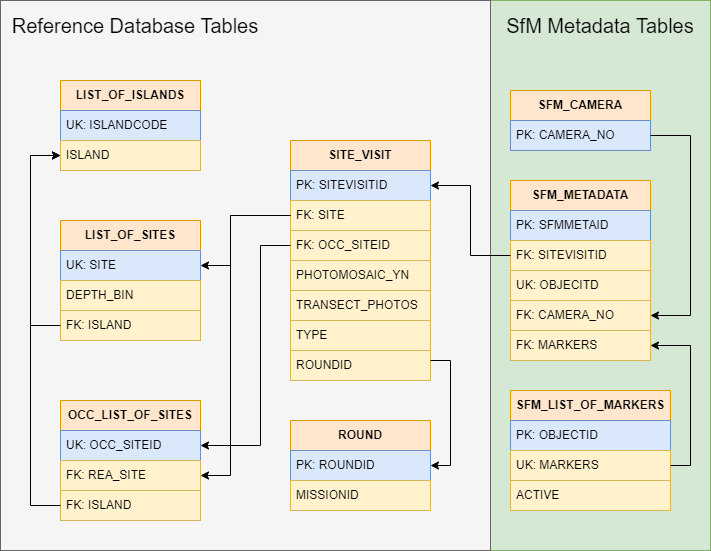

The diagram above was exported from draw.io. Its source (the exported page's mxGraphModel, read from the mxfile embedded in the PNG):
<mxGraphModel dx="2074" dy="1052" grid="1" gridSize="10" guides="1" tooltips="1" connect="1" arrows="1" fold="1" page="1" pageScale="1" pageWidth="850" pageHeight="1100" math="0" shadow="0">
  <root>
    <mxCell id="0" />
    <mxCell id="1" parent="0" />
    <mxCell id="t620uDFQgK1k3MtKiyBv-14" value="" style="rounded=0;whiteSpace=wrap;html=1;fillColor=#d5e8d4;strokeColor=#82b366;" vertex="1" parent="1">
      <mxGeometry x="580" y="370" width="220" height="550" as="geometry" />
    </mxCell>
    <mxCell id="FckaJgN2i7MMI2i81Z-l-5" value="" style="rounded=0;whiteSpace=wrap;html=1;fillColor=#f5f5f5;fontColor=#333333;strokeColor=#666666;" parent="1" vertex="1">
      <mxGeometry x="90" y="370" width="490" height="550" as="geometry" />
    </mxCell>
    <mxCell id="WVOnnZDIK8GmCFml5J53-1" value="&lt;b&gt;SFM_METADATA&lt;/b&gt;" style="swimlane;fontStyle=0;childLayout=stackLayout;horizontal=1;startSize=30;horizontalStack=0;resizeParent=1;resizeParentMax=0;resizeLast=0;collapsible=1;marginBottom=0;whiteSpace=wrap;html=1;fillColor=#ffe6cc;strokeColor=#d79b00;" parent="1" vertex="1">
      <mxGeometry x="600" y="550" width="140" height="180" as="geometry" />
    </mxCell>
    <mxCell id="WVOnnZDIK8GmCFml5J53-2" value="PK: SFMMETAID" style="text;strokeColor=#6c8ebf;fillColor=#dae8fc;align=left;verticalAlign=middle;spacingLeft=4;spacingRight=4;overflow=hidden;points=[[0,0.5],[1,0.5]];portConstraint=eastwest;rotatable=0;whiteSpace=wrap;html=1;" parent="WVOnnZDIK8GmCFml5J53-1" vertex="1">
      <mxGeometry y="30" width="140" height="30" as="geometry" />
    </mxCell>
    <mxCell id="WVOnnZDIK8GmCFml5J53-3" value="FK: SITEVISITID" style="text;strokeColor=#d6b656;fillColor=#fff2cc;align=left;verticalAlign=middle;spacingLeft=4;spacingRight=4;overflow=hidden;points=[[0,0.5],[1,0.5]];portConstraint=eastwest;rotatable=0;whiteSpace=wrap;html=1;" parent="WVOnnZDIK8GmCFml5J53-1" vertex="1">
      <mxGeometry y="60" width="140" height="30" as="geometry" />
    </mxCell>
    <mxCell id="t620uDFQgK1k3MtKiyBv-5" value="UK: OBJECITD" style="text;strokeColor=#d6b656;fillColor=#fff2cc;align=left;verticalAlign=middle;spacingLeft=4;spacingRight=4;overflow=hidden;points=[[0,0.5],[1,0.5]];portConstraint=eastwest;rotatable=0;whiteSpace=wrap;html=1;" vertex="1" parent="WVOnnZDIK8GmCFml5J53-1">
      <mxGeometry y="90" width="140" height="30" as="geometry" />
    </mxCell>
    <mxCell id="WVOnnZDIK8GmCFml5J53-4" value="FK: CAMERA_NO" style="text;strokeColor=#d6b656;fillColor=#fff2cc;align=left;verticalAlign=middle;spacingLeft=4;spacingRight=4;overflow=hidden;points=[[0,0.5],[1,0.5]];portConstraint=eastwest;rotatable=0;whiteSpace=wrap;html=1;" parent="WVOnnZDIK8GmCFml5J53-1" vertex="1">
      <mxGeometry y="120" width="140" height="30" as="geometry" />
    </mxCell>
    <mxCell id="t620uDFQgK1k3MtKiyBv-11" value="FK: MARKERS" style="text;strokeColor=#d6b656;fillColor=#fff2cc;align=left;verticalAlign=middle;spacingLeft=4;spacingRight=4;overflow=hidden;points=[[0,0.5],[1,0.5]];portConstraint=eastwest;rotatable=0;whiteSpace=wrap;html=1;" vertex="1" parent="WVOnnZDIK8GmCFml5J53-1">
      <mxGeometry y="150" width="140" height="30" as="geometry" />
    </mxCell>
    <mxCell id="WVOnnZDIK8GmCFml5J53-5" value="&lt;b&gt;SITE_VISIT&lt;/b&gt;" style="swimlane;fontStyle=0;childLayout=stackLayout;horizontal=1;startSize=30;horizontalStack=0;resizeParent=1;resizeParentMax=0;resizeLast=0;collapsible=1;marginBottom=0;whiteSpace=wrap;html=1;fillColor=#ffe6cc;strokeColor=#d79b00;" parent="1" vertex="1">
      <mxGeometry x="380" y="510" width="140" height="240" as="geometry" />
    </mxCell>
    <mxCell id="WVOnnZDIK8GmCFml5J53-6" value="PK: SITEVISITID" style="text;strokeColor=#6c8ebf;fillColor=#dae8fc;align=left;verticalAlign=middle;spacingLeft=4;spacingRight=4;overflow=hidden;points=[[0,0.5],[1,0.5]];portConstraint=eastwest;rotatable=0;whiteSpace=wrap;html=1;" parent="WVOnnZDIK8GmCFml5J53-5" vertex="1">
      <mxGeometry y="30" width="140" height="30" as="geometry" />
    </mxCell>
    <mxCell id="WVOnnZDIK8GmCFml5J53-7" value="FK: SITE" style="text;strokeColor=#d6b656;fillColor=#fff2cc;align=left;verticalAlign=middle;spacingLeft=4;spacingRight=4;overflow=hidden;points=[[0,0.5],[1,0.5]];portConstraint=eastwest;rotatable=0;whiteSpace=wrap;html=1;" parent="WVOnnZDIK8GmCFml5J53-5" vertex="1">
      <mxGeometry y="60" width="140" height="30" as="geometry" />
    </mxCell>
    <mxCell id="WVOnnZDIK8GmCFml5J53-40" value="FK: OCC_SITEID" style="text;strokeColor=#d6b656;fillColor=#fff2cc;align=left;verticalAlign=middle;spacingLeft=4;spacingRight=4;overflow=hidden;points=[[0,0.5],[1,0.5]];portConstraint=eastwest;rotatable=0;whiteSpace=wrap;html=1;" parent="WVOnnZDIK8GmCFml5J53-5" vertex="1">
      <mxGeometry y="90" width="140" height="30" as="geometry" />
    </mxCell>
    <mxCell id="WVOnnZDIK8GmCFml5J53-8" value="PHOTOMOSAIC_YN" style="text;strokeColor=#d6b656;fillColor=#fff2cc;align=left;verticalAlign=middle;spacingLeft=4;spacingRight=4;overflow=hidden;points=[[0,0.5],[1,0.5]];portConstraint=eastwest;rotatable=0;whiteSpace=wrap;html=1;" parent="WVOnnZDIK8GmCFml5J53-5" vertex="1">
      <mxGeometry y="120" width="140" height="30" as="geometry" />
    </mxCell>
    <mxCell id="WVOnnZDIK8GmCFml5J53-55" value="TRANSECT_PHOTOS" style="text;strokeColor=#d6b656;fillColor=#fff2cc;align=left;verticalAlign=middle;spacingLeft=4;spacingRight=4;overflow=hidden;points=[[0,0.5],[1,0.5]];portConstraint=eastwest;rotatable=0;whiteSpace=wrap;html=1;" parent="WVOnnZDIK8GmCFml5J53-5" vertex="1">
      <mxGeometry y="150" width="140" height="30" as="geometry" />
    </mxCell>
    <mxCell id="WVOnnZDIK8GmCFml5J53-30" value="TYPE" style="text;strokeColor=#d6b656;fillColor=#fff2cc;align=left;verticalAlign=middle;spacingLeft=4;spacingRight=4;overflow=hidden;points=[[0,0.5],[1,0.5]];portConstraint=eastwest;rotatable=0;whiteSpace=wrap;html=1;" parent="WVOnnZDIK8GmCFml5J53-5" vertex="1">
      <mxGeometry y="180" width="140" height="30" as="geometry" />
    </mxCell>
    <mxCell id="WVOnnZDIK8GmCFml5J53-17" value="ROUNDID" style="text;strokeColor=#d6b656;fillColor=#fff2cc;align=left;verticalAlign=middle;spacingLeft=4;spacingRight=4;overflow=hidden;points=[[0,0.5],[1,0.5]];portConstraint=eastwest;rotatable=0;whiteSpace=wrap;html=1;" parent="WVOnnZDIK8GmCFml5J53-5" vertex="1">
      <mxGeometry y="210" width="140" height="30" as="geometry" />
    </mxCell>
    <mxCell id="WVOnnZDIK8GmCFml5J53-9" value="LIST_OF_SITES" style="swimlane;fontStyle=1;childLayout=stackLayout;horizontal=1;startSize=30;horizontalStack=0;resizeParent=1;resizeParentMax=0;resizeLast=0;collapsible=1;marginBottom=0;whiteSpace=wrap;html=1;fillColor=#ffe6cc;strokeColor=#d79b00;" parent="1" vertex="1">
      <mxGeometry x="150" y="590" width="140" height="120" as="geometry" />
    </mxCell>
    <mxCell id="WVOnnZDIK8GmCFml5J53-10" value="UK: SITE" style="text;strokeColor=#6c8ebf;fillColor=#dae8fc;align=left;verticalAlign=middle;spacingLeft=4;spacingRight=4;overflow=hidden;points=[[0,0.5],[1,0.5]];portConstraint=eastwest;rotatable=0;whiteSpace=wrap;html=1;" parent="WVOnnZDIK8GmCFml5J53-9" vertex="1">
      <mxGeometry y="30" width="140" height="30" as="geometry" />
    </mxCell>
    <mxCell id="WVOnnZDIK8GmCFml5J53-11" value="DEPTH_BIN" style="text;strokeColor=#d6b656;fillColor=#fff2cc;align=left;verticalAlign=middle;spacingLeft=4;spacingRight=4;overflow=hidden;points=[[0,0.5],[1,0.5]];portConstraint=eastwest;rotatable=0;whiteSpace=wrap;html=1;" parent="WVOnnZDIK8GmCFml5J53-9" vertex="1">
      <mxGeometry y="60" width="140" height="30" as="geometry" />
    </mxCell>
    <mxCell id="WVOnnZDIK8GmCFml5J53-33" value="FK: ISLAND" style="text;strokeColor=#d6b656;fillColor=#fff2cc;align=left;verticalAlign=middle;spacingLeft=4;spacingRight=4;overflow=hidden;points=[[0,0.5],[1,0.5]];portConstraint=eastwest;rotatable=0;whiteSpace=wrap;html=1;" parent="WVOnnZDIK8GmCFml5J53-9" vertex="1">
      <mxGeometry y="90" width="140" height="30" as="geometry" />
    </mxCell>
    <mxCell id="WVOnnZDIK8GmCFml5J53-18" value="&lt;b&gt;ROUND&lt;/b&gt;" style="swimlane;fontStyle=0;childLayout=stackLayout;horizontal=1;startSize=30;horizontalStack=0;resizeParent=1;resizeParentMax=0;resizeLast=0;collapsible=1;marginBottom=0;whiteSpace=wrap;html=1;fillColor=#ffe6cc;strokeColor=#d79b00;" parent="1" vertex="1">
      <mxGeometry x="380" y="790" width="140" height="90" as="geometry" />
    </mxCell>
    <mxCell id="WVOnnZDIK8GmCFml5J53-19" value="PK: ROUNDID" style="text;strokeColor=#6c8ebf;fillColor=#dae8fc;align=left;verticalAlign=middle;spacingLeft=4;spacingRight=4;overflow=hidden;points=[[0,0.5],[1,0.5]];portConstraint=eastwest;rotatable=0;whiteSpace=wrap;html=1;" parent="WVOnnZDIK8GmCFml5J53-18" vertex="1">
      <mxGeometry y="30" width="140" height="30" as="geometry" />
    </mxCell>
    <mxCell id="WVOnnZDIK8GmCFml5J53-20" value="MISSIONID" style="text;strokeColor=#d6b656;fillColor=#fff2cc;align=left;verticalAlign=middle;spacingLeft=4;spacingRight=4;overflow=hidden;points=[[0,0.5],[1,0.5]];portConstraint=eastwest;rotatable=0;whiteSpace=wrap;html=1;" parent="WVOnnZDIK8GmCFml5J53-18" vertex="1">
      <mxGeometry y="60" width="140" height="30" as="geometry" />
    </mxCell>
    <mxCell id="WVOnnZDIK8GmCFml5J53-21" value="&lt;b&gt;LIST_OF_ISLANDS&lt;/b&gt;" style="swimlane;fontStyle=0;childLayout=stackLayout;horizontal=1;startSize=30;horizontalStack=0;resizeParent=1;resizeParentMax=0;resizeLast=0;collapsible=1;marginBottom=0;whiteSpace=wrap;html=1;fillColor=#ffe6cc;strokeColor=#d79b00;" parent="1" vertex="1">
      <mxGeometry x="150" y="450" width="140" height="90" as="geometry" />
    </mxCell>
    <mxCell id="WVOnnZDIK8GmCFml5J53-22" value="UK: ISLANDCODE" style="text;strokeColor=#6c8ebf;fillColor=#dae8fc;align=left;verticalAlign=middle;spacingLeft=4;spacingRight=4;overflow=hidden;points=[[0,0.5],[1,0.5]];portConstraint=eastwest;rotatable=0;whiteSpace=wrap;html=1;" parent="WVOnnZDIK8GmCFml5J53-21" vertex="1">
      <mxGeometry y="30" width="140" height="30" as="geometry" />
    </mxCell>
    <mxCell id="WVOnnZDIK8GmCFml5J53-23" value="ISLAND" style="text;strokeColor=#d6b656;fillColor=#fff2cc;align=left;verticalAlign=middle;spacingLeft=4;spacingRight=4;overflow=hidden;points=[[0,0.5],[1,0.5]];portConstraint=eastwest;rotatable=0;whiteSpace=wrap;html=1;" parent="WVOnnZDIK8GmCFml5J53-21" vertex="1">
      <mxGeometry y="60" width="140" height="30" as="geometry" />
    </mxCell>
    <mxCell id="WVOnnZDIK8GmCFml5J53-24" value="OCC_LIST_OF_SITES" style="swimlane;fontStyle=1;childLayout=stackLayout;horizontal=1;startSize=30;horizontalStack=0;resizeParent=1;resizeParentMax=0;resizeLast=0;collapsible=1;marginBottom=0;whiteSpace=wrap;html=1;fillColor=#ffe6cc;strokeColor=#d79b00;" parent="1" vertex="1">
      <mxGeometry x="150" y="770" width="140" height="120" as="geometry" />
    </mxCell>
    <mxCell id="WVOnnZDIK8GmCFml5J53-25" value="UK: OCC_SITEID" style="text;strokeColor=#6c8ebf;fillColor=#dae8fc;align=left;verticalAlign=middle;spacingLeft=4;spacingRight=4;overflow=hidden;points=[[0,0.5],[1,0.5]];portConstraint=eastwest;rotatable=0;whiteSpace=wrap;html=1;" parent="WVOnnZDIK8GmCFml5J53-24" vertex="1">
      <mxGeometry y="30" width="140" height="30" as="geometry" />
    </mxCell>
    <mxCell id="WVOnnZDIK8GmCFml5J53-32" value="FK: REA_SITE" style="text;strokeColor=#d6b656;fillColor=#fff2cc;align=left;verticalAlign=middle;spacingLeft=4;spacingRight=4;overflow=hidden;points=[[0,0.5],[1,0.5]];portConstraint=eastwest;rotatable=0;whiteSpace=wrap;html=1;" parent="WVOnnZDIK8GmCFml5J53-24" vertex="1">
      <mxGeometry y="60" width="140" height="30" as="geometry" />
    </mxCell>
    <mxCell id="WVOnnZDIK8GmCFml5J53-26" value="FK: ISLAND" style="text;strokeColor=#d6b656;fillColor=#fff2cc;align=left;verticalAlign=middle;spacingLeft=4;spacingRight=4;overflow=hidden;points=[[0,0.5],[1,0.5]];portConstraint=eastwest;rotatable=0;whiteSpace=wrap;html=1;" parent="WVOnnZDIK8GmCFml5J53-24" vertex="1">
      <mxGeometry y="90" width="140" height="30" as="geometry" />
    </mxCell>
    <mxCell id="WVOnnZDIK8GmCFml5J53-28" style="edgeStyle=orthogonalEdgeStyle;rounded=0;orthogonalLoop=1;jettySize=auto;html=1;" parent="1" source="WVOnnZDIK8GmCFml5J53-3" target="WVOnnZDIK8GmCFml5J53-6" edge="1">
      <mxGeometry relative="1" as="geometry" />
    </mxCell>
    <mxCell id="WVOnnZDIK8GmCFml5J53-45" style="edgeStyle=orthogonalEdgeStyle;rounded=0;orthogonalLoop=1;jettySize=auto;html=1;entryX=1;entryY=0.5;entryDx=0;entryDy=0;" parent="1" source="WVOnnZDIK8GmCFml5J53-17" target="WVOnnZDIK8GmCFml5J53-18" edge="1">
      <mxGeometry relative="1" as="geometry">
        <Array as="points">
          <mxPoint x="540" y="730" />
          <mxPoint x="540" y="835" />
        </Array>
      </mxGeometry>
    </mxCell>
    <mxCell id="WVOnnZDIK8GmCFml5J53-51" style="edgeStyle=orthogonalEdgeStyle;rounded=0;orthogonalLoop=1;jettySize=auto;html=1;" parent="1" source="WVOnnZDIK8GmCFml5J53-40" target="WVOnnZDIK8GmCFml5J53-25" edge="1">
      <mxGeometry relative="1" as="geometry">
        <mxPoint x="320" y="615" as="targetPoint" />
        <Array as="points">
          <mxPoint x="350" y="615" />
          <mxPoint x="350" y="815" />
        </Array>
      </mxGeometry>
    </mxCell>
    <mxCell id="WVOnnZDIK8GmCFml5J53-53" style="edgeStyle=orthogonalEdgeStyle;rounded=0;orthogonalLoop=1;jettySize=auto;html=1;" parent="1" source="WVOnnZDIK8GmCFml5J53-26" target="WVOnnZDIK8GmCFml5J53-23" edge="1">
      <mxGeometry relative="1" as="geometry">
        <Array as="points">
          <mxPoint x="120" y="875" />
          <mxPoint x="120" y="525" />
        </Array>
      </mxGeometry>
    </mxCell>
    <mxCell id="WVOnnZDIK8GmCFml5J53-57" style="edgeStyle=orthogonalEdgeStyle;rounded=0;orthogonalLoop=1;jettySize=auto;html=1;" parent="1" source="WVOnnZDIK8GmCFml5J53-33" target="WVOnnZDIK8GmCFml5J53-23" edge="1">
      <mxGeometry relative="1" as="geometry">
        <Array as="points">
          <mxPoint x="120" y="695" />
          <mxPoint x="120" y="525" />
        </Array>
      </mxGeometry>
    </mxCell>
    <mxCell id="WVOnnZDIK8GmCFml5J53-58" style="edgeStyle=orthogonalEdgeStyle;rounded=0;orthogonalLoop=1;jettySize=auto;html=1;" parent="1" source="WVOnnZDIK8GmCFml5J53-7" target="WVOnnZDIK8GmCFml5J53-10" edge="1">
      <mxGeometry relative="1" as="geometry">
        <Array as="points">
          <mxPoint x="320" y="585" />
          <mxPoint x="320" y="635" />
        </Array>
      </mxGeometry>
    </mxCell>
    <mxCell id="FckaJgN2i7MMI2i81Z-l-2" style="edgeStyle=orthogonalEdgeStyle;rounded=0;orthogonalLoop=1;jettySize=auto;html=1;entryX=1;entryY=0.5;entryDx=0;entryDy=0;" parent="1" source="WVOnnZDIK8GmCFml5J53-7" target="WVOnnZDIK8GmCFml5J53-32" edge="1">
      <mxGeometry relative="1" as="geometry">
        <Array as="points">
          <mxPoint x="320" y="585" />
          <mxPoint x="320" y="845" />
        </Array>
      </mxGeometry>
    </mxCell>
    <mxCell id="FckaJgN2i7MMI2i81Z-l-6" value="&lt;font style=&quot;font-size: 20px;&quot;&gt;Reference Database Tables&lt;/font&gt;" style="text;html=1;align=center;verticalAlign=middle;whiteSpace=wrap;rounded=0;" parent="1" vertex="1">
      <mxGeometry x="90" y="380" width="270" height="30" as="geometry" />
    </mxCell>
    <mxCell id="t620uDFQgK1k3MtKiyBv-1" value="&lt;b&gt;SFM_CAMERA&lt;/b&gt;" style="swimlane;fontStyle=0;childLayout=stackLayout;horizontal=1;startSize=30;horizontalStack=0;resizeParent=1;resizeParentMax=0;resizeLast=0;collapsible=1;marginBottom=0;whiteSpace=wrap;html=1;fillColor=#ffe6cc;strokeColor=#d79b00;" vertex="1" parent="1">
      <mxGeometry x="600" y="460" width="140" height="60" as="geometry" />
    </mxCell>
    <mxCell id="t620uDFQgK1k3MtKiyBv-2" value="PK: CAMERA_NO" style="text;strokeColor=#6c8ebf;fillColor=#dae8fc;align=left;verticalAlign=middle;spacingLeft=4;spacingRight=4;overflow=hidden;points=[[0,0.5],[1,0.5]];portConstraint=eastwest;rotatable=0;whiteSpace=wrap;html=1;" vertex="1" parent="t620uDFQgK1k3MtKiyBv-1">
      <mxGeometry y="30" width="140" height="30" as="geometry" />
    </mxCell>
    <mxCell id="t620uDFQgK1k3MtKiyBv-7" value="&lt;b&gt;SFM_LIST_OF_MARKERS&lt;/b&gt;" style="swimlane;fontStyle=0;childLayout=stackLayout;horizontal=1;startSize=30;horizontalStack=0;resizeParent=1;resizeParentMax=0;resizeLast=0;collapsible=1;marginBottom=0;whiteSpace=wrap;html=1;fillColor=#ffe6cc;strokeColor=#d79b00;" vertex="1" parent="1">
      <mxGeometry x="600" y="760" width="160" height="120" as="geometry" />
    </mxCell>
    <mxCell id="t620uDFQgK1k3MtKiyBv-9" value="PK: OBJECTID" style="text;strokeColor=#6c8ebf;fillColor=#dae8fc;align=left;verticalAlign=middle;spacingLeft=4;spacingRight=4;overflow=hidden;points=[[0,0.5],[1,0.5]];portConstraint=eastwest;rotatable=0;whiteSpace=wrap;html=1;" vertex="1" parent="t620uDFQgK1k3MtKiyBv-7">
      <mxGeometry y="30" width="160" height="30" as="geometry" />
    </mxCell>
    <mxCell id="t620uDFQgK1k3MtKiyBv-10" value="UK: MARKERS" style="text;strokeColor=#d6b656;fillColor=#fff2cc;align=left;verticalAlign=middle;spacingLeft=4;spacingRight=4;overflow=hidden;points=[[0,0.5],[1,0.5]];portConstraint=eastwest;rotatable=0;whiteSpace=wrap;html=1;" vertex="1" parent="t620uDFQgK1k3MtKiyBv-7">
      <mxGeometry y="60" width="160" height="30" as="geometry" />
    </mxCell>
    <mxCell id="t620uDFQgK1k3MtKiyBv-8" value="ACTIVE" style="text;strokeColor=#d6b656;fillColor=#fff2cc;align=left;verticalAlign=middle;spacingLeft=4;spacingRight=4;overflow=hidden;points=[[0,0.5],[1,0.5]];portConstraint=eastwest;rotatable=0;whiteSpace=wrap;html=1;" vertex="1" parent="t620uDFQgK1k3MtKiyBv-7">
      <mxGeometry y="90" width="160" height="30" as="geometry" />
    </mxCell>
    <mxCell id="t620uDFQgK1k3MtKiyBv-13" style="edgeStyle=orthogonalEdgeStyle;rounded=0;orthogonalLoop=1;jettySize=auto;html=1;entryX=1;entryY=0.75;entryDx=0;entryDy=0;" edge="1" parent="1" source="t620uDFQgK1k3MtKiyBv-2" target="WVOnnZDIK8GmCFml5J53-1">
      <mxGeometry relative="1" as="geometry">
        <Array as="points">
          <mxPoint x="780" y="505" />
          <mxPoint x="780" y="685" />
        </Array>
      </mxGeometry>
    </mxCell>
    <mxCell id="t620uDFQgK1k3MtKiyBv-15" value="&lt;span style=&quot;font-size: 20px;&quot;&gt;SfM Metadata Tables&lt;/span&gt;" style="text;html=1;align=center;verticalAlign=middle;whiteSpace=wrap;rounded=0;" vertex="1" parent="1">
      <mxGeometry x="580" y="380" width="220" height="30" as="geometry" />
    </mxCell>
    <mxCell id="t620uDFQgK1k3MtKiyBv-16" style="edgeStyle=orthogonalEdgeStyle;rounded=0;orthogonalLoop=1;jettySize=auto;html=1;entryX=1;entryY=0.5;entryDx=0;entryDy=0;" edge="1" parent="1" source="t620uDFQgK1k3MtKiyBv-10" target="t620uDFQgK1k3MtKiyBv-11">
      <mxGeometry relative="1" as="geometry">
        <Array as="points">
          <mxPoint x="780" y="835" />
          <mxPoint x="780" y="715" />
        </Array>
      </mxGeometry>
    </mxCell>
  </root>
</mxGraphModel>